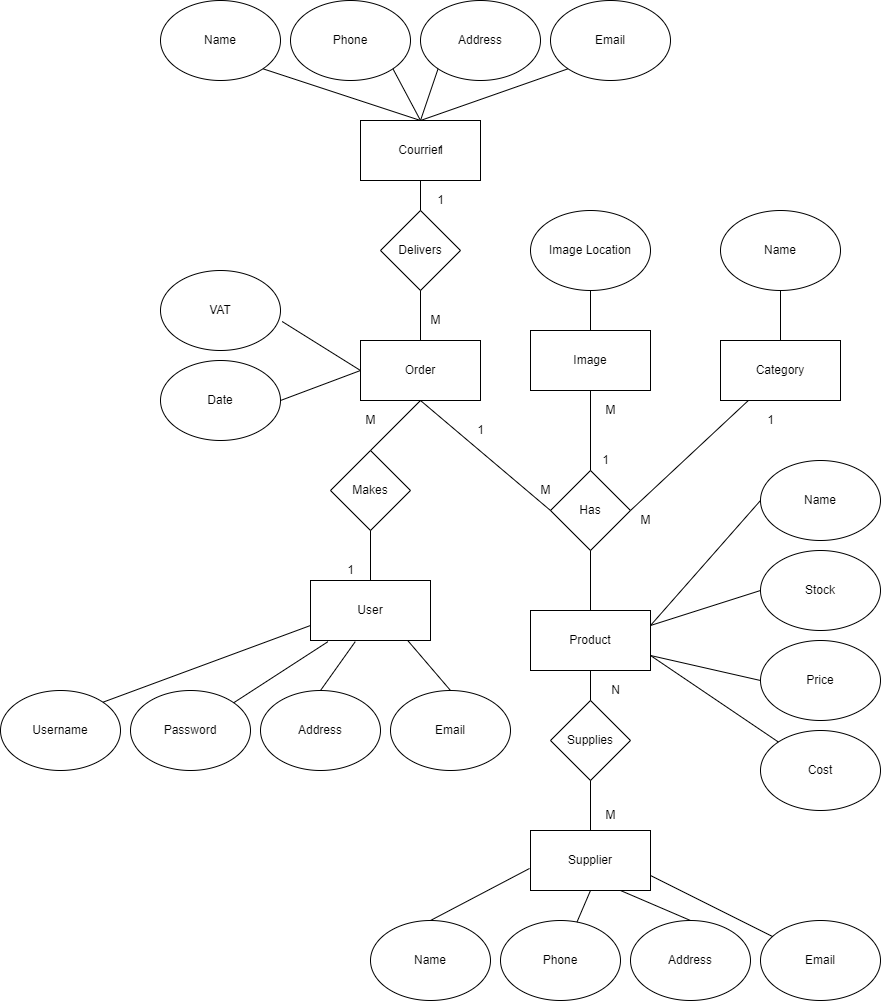

The diagram above was exported from draw.io. Its source (the exported page's mxGraphModel, read from the mxfile embedded in the PNG):
<mxGraphModel dx="1368" dy="2128" grid="1" gridSize="10" guides="1" tooltips="1" connect="1" arrows="1" fold="1" page="1" pageScale="1" pageWidth="827" pageHeight="1169" math="0" shadow="0">
  <root>
    <mxCell id="0" />
    <mxCell id="1" parent="0" />
    <mxCell id="aEkH_xQ3bgaOE-CXLoRe-1" value="Product" style="rounded=0;whiteSpace=wrap;html=1;" vertex="1" parent="1">
      <mxGeometry x="10" y="390" width="120" height="60" as="geometry" />
    </mxCell>
    <mxCell id="aEkH_xQ3bgaOE-CXLoRe-2" value="Has" style="rhombus;whiteSpace=wrap;html=1;" vertex="1" parent="1">
      <mxGeometry x="30" y="250" width="80" height="80" as="geometry" />
    </mxCell>
    <mxCell id="aEkH_xQ3bgaOE-CXLoRe-3" value="Image" style="rounded=0;whiteSpace=wrap;html=1;" vertex="1" parent="1">
      <mxGeometry x="10" y="110" width="120" height="60" as="geometry" />
    </mxCell>
    <mxCell id="aEkH_xQ3bgaOE-CXLoRe-4" value="" style="endArrow=none;html=1;rounded=0;entryX=0.5;entryY=1;entryDx=0;entryDy=0;exitX=0.5;exitY=0;exitDx=0;exitDy=0;" edge="1" parent="1" source="aEkH_xQ3bgaOE-CXLoRe-1" target="aEkH_xQ3bgaOE-CXLoRe-2">
      <mxGeometry width="50" height="50" relative="1" as="geometry">
        <mxPoint x="40" y="440" as="sourcePoint" />
        <mxPoint x="90" y="390" as="targetPoint" />
      </mxGeometry>
    </mxCell>
    <mxCell id="aEkH_xQ3bgaOE-CXLoRe-5" value="" style="endArrow=none;html=1;rounded=0;entryX=0.5;entryY=1;entryDx=0;entryDy=0;exitX=0.5;exitY=0;exitDx=0;exitDy=0;" edge="1" parent="1" source="aEkH_xQ3bgaOE-CXLoRe-2" target="aEkH_xQ3bgaOE-CXLoRe-3">
      <mxGeometry width="50" height="50" relative="1" as="geometry">
        <mxPoint x="50" y="270" as="sourcePoint" />
        <mxPoint x="100" y="220" as="targetPoint" />
      </mxGeometry>
    </mxCell>
    <mxCell id="aEkH_xQ3bgaOE-CXLoRe-6" value="1" style="text;html=1;resizable=0;autosize=1;align=center;verticalAlign=middle;points=[];fillColor=none;strokeColor=none;rounded=0;" vertex="1" parent="1">
      <mxGeometry x="75" y="230" width="20" height="20" as="geometry" />
    </mxCell>
    <mxCell id="aEkH_xQ3bgaOE-CXLoRe-7" value="M" style="text;html=1;resizable=0;autosize=1;align=center;verticalAlign=middle;points=[];fillColor=none;strokeColor=none;rounded=0;" vertex="1" parent="1">
      <mxGeometry x="75" y="180" width="30" height="20" as="geometry" />
    </mxCell>
    <mxCell id="aEkH_xQ3bgaOE-CXLoRe-8" value="Supplier" style="rounded=0;whiteSpace=wrap;html=1;" vertex="1" parent="1">
      <mxGeometry x="10" y="610" width="120" height="60" as="geometry" />
    </mxCell>
    <mxCell id="aEkH_xQ3bgaOE-CXLoRe-9" value="Supplies" style="rhombus;whiteSpace=wrap;html=1;" vertex="1" parent="1">
      <mxGeometry x="30" y="480" width="80" height="80" as="geometry" />
    </mxCell>
    <mxCell id="aEkH_xQ3bgaOE-CXLoRe-10" value="" style="endArrow=none;html=1;rounded=0;entryX=0.5;entryY=1;entryDx=0;entryDy=0;exitX=0.5;exitY=0;exitDx=0;exitDy=0;" edge="1" parent="1" source="aEkH_xQ3bgaOE-CXLoRe-9" target="aEkH_xQ3bgaOE-CXLoRe-1">
      <mxGeometry width="50" height="50" relative="1" as="geometry">
        <mxPoint x="40" y="560" as="sourcePoint" />
        <mxPoint x="90" y="510" as="targetPoint" />
      </mxGeometry>
    </mxCell>
    <mxCell id="aEkH_xQ3bgaOE-CXLoRe-11" value="" style="endArrow=none;html=1;rounded=0;entryX=0.5;entryY=1;entryDx=0;entryDy=0;exitX=0.5;exitY=0;exitDx=0;exitDy=0;" edge="1" parent="1" source="aEkH_xQ3bgaOE-CXLoRe-8" target="aEkH_xQ3bgaOE-CXLoRe-9">
      <mxGeometry width="50" height="50" relative="1" as="geometry">
        <mxPoint x="40" y="560" as="sourcePoint" />
        <mxPoint x="90" y="510" as="targetPoint" />
      </mxGeometry>
    </mxCell>
    <mxCell id="aEkH_xQ3bgaOE-CXLoRe-12" value="M" style="text;html=1;resizable=0;autosize=1;align=center;verticalAlign=middle;points=[];fillColor=none;strokeColor=none;rounded=0;" vertex="1" parent="1">
      <mxGeometry x="75" y="585" width="30" height="20" as="geometry" />
    </mxCell>
    <mxCell id="aEkH_xQ3bgaOE-CXLoRe-13" value="N" style="text;html=1;resizable=0;autosize=1;align=center;verticalAlign=middle;points=[];fillColor=none;strokeColor=none;rounded=0;" vertex="1" parent="1">
      <mxGeometry x="85" y="460" width="20" height="20" as="geometry" />
    </mxCell>
    <mxCell id="aEkH_xQ3bgaOE-CXLoRe-14" value="Name" style="ellipse;whiteSpace=wrap;html=1;" vertex="1" parent="1">
      <mxGeometry x="-150" y="700" width="120" height="80" as="geometry" />
    </mxCell>
    <mxCell id="aEkH_xQ3bgaOE-CXLoRe-15" value="Phone" style="ellipse;whiteSpace=wrap;html=1;" vertex="1" parent="1">
      <mxGeometry x="-20" y="700" width="120" height="80" as="geometry" />
    </mxCell>
    <mxCell id="aEkH_xQ3bgaOE-CXLoRe-16" value="Address" style="ellipse;whiteSpace=wrap;html=1;" vertex="1" parent="1">
      <mxGeometry x="110" y="700" width="120" height="80" as="geometry" />
    </mxCell>
    <mxCell id="aEkH_xQ3bgaOE-CXLoRe-17" value="Email" style="ellipse;whiteSpace=wrap;html=1;" vertex="1" parent="1">
      <mxGeometry x="240" y="700" width="120" height="80" as="geometry" />
    </mxCell>
    <mxCell id="aEkH_xQ3bgaOE-CXLoRe-18" value="" style="endArrow=none;html=1;rounded=0;entryX=-0.008;entryY=0.633;entryDx=0;entryDy=0;entryPerimeter=0;exitX=0.5;exitY=0;exitDx=0;exitDy=0;" edge="1" parent="1" source="aEkH_xQ3bgaOE-CXLoRe-14" target="aEkH_xQ3bgaOE-CXLoRe-8">
      <mxGeometry width="50" height="50" relative="1" as="geometry">
        <mxPoint x="-80" y="750" as="sourcePoint" />
        <mxPoint x="-30" y="700" as="targetPoint" />
      </mxGeometry>
    </mxCell>
    <mxCell id="aEkH_xQ3bgaOE-CXLoRe-19" value="" style="endArrow=none;html=1;rounded=0;entryX=0.5;entryY=1;entryDx=0;entryDy=0;" edge="1" parent="1" source="aEkH_xQ3bgaOE-CXLoRe-15" target="aEkH_xQ3bgaOE-CXLoRe-8">
      <mxGeometry width="50" height="50" relative="1" as="geometry">
        <mxPoint x="40" y="679.2893218813452" as="sourcePoint" />
        <mxPoint x="40" y="670" as="targetPoint" />
      </mxGeometry>
    </mxCell>
    <mxCell id="aEkH_xQ3bgaOE-CXLoRe-20" value="" style="endArrow=none;html=1;rounded=0;entryX=0.5;entryY=0;entryDx=0;entryDy=0;exitX=0.75;exitY=1;exitDx=0;exitDy=0;" edge="1" parent="1" source="aEkH_xQ3bgaOE-CXLoRe-8" target="aEkH_xQ3bgaOE-CXLoRe-16">
      <mxGeometry width="50" height="50" relative="1" as="geometry">
        <mxPoint x="140" y="760" as="sourcePoint" />
        <mxPoint x="190" y="710" as="targetPoint" />
      </mxGeometry>
    </mxCell>
    <mxCell id="aEkH_xQ3bgaOE-CXLoRe-21" value="" style="endArrow=none;html=1;rounded=0;exitX=1;exitY=0.75;exitDx=0;exitDy=0;" edge="1" parent="1" source="aEkH_xQ3bgaOE-CXLoRe-8" target="aEkH_xQ3bgaOE-CXLoRe-17">
      <mxGeometry width="50" height="50" relative="1" as="geometry">
        <mxPoint x="50" y="630" as="sourcePoint" />
        <mxPoint x="100" y="580" as="targetPoint" />
      </mxGeometry>
    </mxCell>
    <mxCell id="aEkH_xQ3bgaOE-CXLoRe-22" value="Category" style="rounded=0;whiteSpace=wrap;html=1;" vertex="1" parent="1">
      <mxGeometry x="200" y="120" width="120" height="60" as="geometry" />
    </mxCell>
    <mxCell id="aEkH_xQ3bgaOE-CXLoRe-23" value="" style="endArrow=none;html=1;rounded=0;exitX=1;exitY=0.5;exitDx=0;exitDy=0;" edge="1" parent="1" source="aEkH_xQ3bgaOE-CXLoRe-2" target="aEkH_xQ3bgaOE-CXLoRe-22">
      <mxGeometry width="50" height="50" relative="1" as="geometry">
        <mxPoint x="210" y="390" as="sourcePoint" />
        <mxPoint x="260" y="340" as="targetPoint" />
      </mxGeometry>
    </mxCell>
    <mxCell id="aEkH_xQ3bgaOE-CXLoRe-24" value="1" style="text;html=1;resizable=0;autosize=1;align=center;verticalAlign=middle;points=[];fillColor=none;strokeColor=none;rounded=0;" vertex="1" parent="1">
      <mxGeometry x="240" y="190" width="20" height="20" as="geometry" />
    </mxCell>
    <mxCell id="aEkH_xQ3bgaOE-CXLoRe-25" value="M" style="text;html=1;resizable=0;autosize=1;align=center;verticalAlign=middle;points=[];fillColor=none;strokeColor=none;rounded=0;" vertex="1" parent="1">
      <mxGeometry x="110" y="290" width="30" height="20" as="geometry" />
    </mxCell>
    <mxCell id="aEkH_xQ3bgaOE-CXLoRe-26" value="Order" style="rounded=0;whiteSpace=wrap;html=1;" vertex="1" parent="1">
      <mxGeometry x="-160" y="120" width="120" height="60" as="geometry" />
    </mxCell>
    <mxCell id="aEkH_xQ3bgaOE-CXLoRe-27" value="" style="endArrow=none;html=1;rounded=0;exitX=0;exitY=0.5;exitDx=0;exitDy=0;entryX=0.5;entryY=1;entryDx=0;entryDy=0;" edge="1" parent="1" source="aEkH_xQ3bgaOE-CXLoRe-2" target="aEkH_xQ3bgaOE-CXLoRe-26">
      <mxGeometry width="50" height="50" relative="1" as="geometry">
        <mxPoint x="120" y="300" as="sourcePoint" />
        <mxPoint x="237.8571428571429" y="190" as="targetPoint" />
      </mxGeometry>
    </mxCell>
    <mxCell id="aEkH_xQ3bgaOE-CXLoRe-28" value="1" style="text;html=1;resizable=0;autosize=1;align=center;verticalAlign=middle;points=[];fillColor=none;strokeColor=none;rounded=0;" vertex="1" parent="1">
      <mxGeometry x="-90" y="-30" width="20" height="20" as="geometry" />
    </mxCell>
    <mxCell id="aEkH_xQ3bgaOE-CXLoRe-29" value="M" style="text;html=1;resizable=0;autosize=1;align=center;verticalAlign=middle;points=[];fillColor=none;strokeColor=none;rounded=0;" vertex="1" parent="1">
      <mxGeometry x="10" y="260" width="30" height="20" as="geometry" />
    </mxCell>
    <mxCell id="aEkH_xQ3bgaOE-CXLoRe-30" value="Image Location" style="ellipse;whiteSpace=wrap;html=1;" vertex="1" parent="1">
      <mxGeometry x="10" y="-10" width="120" height="80" as="geometry" />
    </mxCell>
    <mxCell id="aEkH_xQ3bgaOE-CXLoRe-31" value="" style="endArrow=none;html=1;rounded=0;entryX=0.5;entryY=1;entryDx=0;entryDy=0;" edge="1" parent="1" target="aEkH_xQ3bgaOE-CXLoRe-30">
      <mxGeometry width="50" height="50" relative="1" as="geometry">
        <mxPoint x="70" y="110" as="sourcePoint" />
        <mxPoint x="90" y="160" as="targetPoint" />
      </mxGeometry>
    </mxCell>
    <mxCell id="aEkH_xQ3bgaOE-CXLoRe-32" value="Makes" style="rhombus;whiteSpace=wrap;html=1;" vertex="1" parent="1">
      <mxGeometry x="-190" y="230" width="80" height="80" as="geometry" />
    </mxCell>
    <mxCell id="aEkH_xQ3bgaOE-CXLoRe-33" value="" style="endArrow=none;html=1;rounded=0;entryX=0.5;entryY=1;entryDx=0;entryDy=0;exitX=0.5;exitY=0;exitDx=0;exitDy=0;" edge="1" parent="1" source="aEkH_xQ3bgaOE-CXLoRe-32" target="aEkH_xQ3bgaOE-CXLoRe-26">
      <mxGeometry width="50" height="50" relative="1" as="geometry">
        <mxPoint x="-130" y="220" as="sourcePoint" />
        <mxPoint x="-80" y="170" as="targetPoint" />
      </mxGeometry>
    </mxCell>
    <mxCell id="aEkH_xQ3bgaOE-CXLoRe-34" value="M" style="text;html=1;resizable=0;autosize=1;align=center;verticalAlign=middle;points=[];fillColor=none;strokeColor=none;rounded=0;" vertex="1" parent="1">
      <mxGeometry x="-165" y="190" width="30" height="20" as="geometry" />
    </mxCell>
    <mxCell id="aEkH_xQ3bgaOE-CXLoRe-35" value="" style="endArrow=none;html=1;rounded=0;entryX=0.5;entryY=1;entryDx=0;entryDy=0;exitX=0.5;exitY=0;exitDx=0;exitDy=0;" edge="1" parent="1" source="aEkH_xQ3bgaOE-CXLoRe-36" target="aEkH_xQ3bgaOE-CXLoRe-32">
      <mxGeometry width="50" height="50" relative="1" as="geometry">
        <mxPoint x="-250" y="330" as="sourcePoint" />
        <mxPoint x="-190" y="290" as="targetPoint" />
      </mxGeometry>
    </mxCell>
    <mxCell id="aEkH_xQ3bgaOE-CXLoRe-36" value="User" style="rounded=0;whiteSpace=wrap;html=1;" vertex="1" parent="1">
      <mxGeometry x="-210" y="360" width="120" height="60" as="geometry" />
    </mxCell>
    <mxCell id="aEkH_xQ3bgaOE-CXLoRe-38" value="1" style="text;html=1;resizable=0;autosize=1;align=center;verticalAlign=middle;points=[];fillColor=none;strokeColor=none;rounded=0;" vertex="1" parent="1">
      <mxGeometry x="-180" y="340" width="20" height="20" as="geometry" />
    </mxCell>
    <mxCell id="aEkH_xQ3bgaOE-CXLoRe-39" value="Delivers" style="rhombus;whiteSpace=wrap;html=1;" vertex="1" parent="1">
      <mxGeometry x="-140" y="-10" width="80" height="80" as="geometry" />
    </mxCell>
    <mxCell id="aEkH_xQ3bgaOE-CXLoRe-40" value="" style="endArrow=none;html=1;rounded=0;entryX=0.5;entryY=0;entryDx=0;entryDy=0;exitX=0.5;exitY=1;exitDx=0;exitDy=0;" edge="1" parent="1" source="aEkH_xQ3bgaOE-CXLoRe-39" target="aEkH_xQ3bgaOE-CXLoRe-26">
      <mxGeometry width="50" height="50" relative="1" as="geometry">
        <mxPoint x="-160" y="270" as="sourcePoint" />
        <mxPoint x="-110" y="220" as="targetPoint" />
      </mxGeometry>
    </mxCell>
    <mxCell id="aEkH_xQ3bgaOE-CXLoRe-43" value="Courrier" style="rounded=0;whiteSpace=wrap;html=1;" vertex="1" parent="1">
      <mxGeometry x="-160" y="-100" width="120" height="60" as="geometry" />
    </mxCell>
    <mxCell id="aEkH_xQ3bgaOE-CXLoRe-44" value="" style="endArrow=none;html=1;rounded=0;entryX=0.5;entryY=1;entryDx=0;entryDy=0;exitX=0.5;exitY=0;exitDx=0;exitDy=0;" edge="1" parent="1" source="aEkH_xQ3bgaOE-CXLoRe-39" target="aEkH_xQ3bgaOE-CXLoRe-43">
      <mxGeometry width="50" height="50" relative="1" as="geometry">
        <mxPoint x="-160" y="50" as="sourcePoint" />
        <mxPoint x="-110" as="targetPoint" />
      </mxGeometry>
    </mxCell>
    <mxCell id="aEkH_xQ3bgaOE-CXLoRe-45" value="1" style="text;html=1;resizable=0;autosize=1;align=center;verticalAlign=middle;points=[];fillColor=none;strokeColor=none;rounded=0;" vertex="1" parent="1">
      <mxGeometry x="-90" y="-80" width="20" height="20" as="geometry" />
    </mxCell>
    <mxCell id="aEkH_xQ3bgaOE-CXLoRe-46" value="M" style="text;html=1;resizable=0;autosize=1;align=center;verticalAlign=middle;points=[];fillColor=none;strokeColor=none;rounded=0;" vertex="1" parent="1">
      <mxGeometry x="-100" y="90" width="30" height="20" as="geometry" />
    </mxCell>
    <mxCell id="aEkH_xQ3bgaOE-CXLoRe-47" value="1" style="text;html=1;resizable=0;autosize=1;align=center;verticalAlign=middle;points=[];fillColor=none;strokeColor=none;rounded=0;" vertex="1" parent="1">
      <mxGeometry x="-50" y="200" width="20" height="20" as="geometry" />
    </mxCell>
    <mxCell id="aEkH_xQ3bgaOE-CXLoRe-48" value="Name" style="ellipse;whiteSpace=wrap;html=1;" vertex="1" parent="1">
      <mxGeometry x="-360" y="-220" width="120" height="80" as="geometry" />
    </mxCell>
    <mxCell id="aEkH_xQ3bgaOE-CXLoRe-49" value="Phone" style="ellipse;whiteSpace=wrap;html=1;" vertex="1" parent="1">
      <mxGeometry x="-230" y="-220" width="120" height="80" as="geometry" />
    </mxCell>
    <mxCell id="aEkH_xQ3bgaOE-CXLoRe-50" value="Address" style="ellipse;whiteSpace=wrap;html=1;" vertex="1" parent="1">
      <mxGeometry x="-100" y="-220" width="120" height="80" as="geometry" />
    </mxCell>
    <mxCell id="aEkH_xQ3bgaOE-CXLoRe-51" value="Email" style="ellipse;whiteSpace=wrap;html=1;" vertex="1" parent="1">
      <mxGeometry x="30" y="-220" width="120" height="80" as="geometry" />
    </mxCell>
    <mxCell id="aEkH_xQ3bgaOE-CXLoRe-52" value="" style="endArrow=none;html=1;rounded=0;entryX=0;entryY=1;entryDx=0;entryDy=0;exitX=0.5;exitY=0;exitDx=0;exitDy=0;" edge="1" parent="1" source="aEkH_xQ3bgaOE-CXLoRe-43" target="aEkH_xQ3bgaOE-CXLoRe-50">
      <mxGeometry width="50" height="50" relative="1" as="geometry">
        <mxPoint x="-100" y="-120.71067811865476" as="sourcePoint" />
        <mxPoint x="-100" y="-170.71067811865476" as="targetPoint" />
      </mxGeometry>
    </mxCell>
    <mxCell id="aEkH_xQ3bgaOE-CXLoRe-53" value="" style="endArrow=none;html=1;rounded=0;entryX=1;entryY=1;entryDx=0;entryDy=0;exitX=0.5;exitY=0;exitDx=0;exitDy=0;" edge="1" parent="1" source="aEkH_xQ3bgaOE-CXLoRe-43" target="aEkH_xQ3bgaOE-CXLoRe-49">
      <mxGeometry width="50" height="50" relative="1" as="geometry">
        <mxPoint x="-90" y="-90" as="sourcePoint" />
        <mxPoint x="-72.42640687119297" y="-141.71572875253787" as="targetPoint" />
      </mxGeometry>
    </mxCell>
    <mxCell id="aEkH_xQ3bgaOE-CXLoRe-54" value="" style="endArrow=none;html=1;rounded=0;entryX=0;entryY=1;entryDx=0;entryDy=0;exitX=0.5;exitY=0;exitDx=0;exitDy=0;" edge="1" parent="1" source="aEkH_xQ3bgaOE-CXLoRe-43" target="aEkH_xQ3bgaOE-CXLoRe-51">
      <mxGeometry width="50" height="50" relative="1" as="geometry">
        <mxPoint x="-80" y="-80" as="sourcePoint" />
        <mxPoint x="-62.42640687119297" y="-131.71572875253787" as="targetPoint" />
      </mxGeometry>
    </mxCell>
    <mxCell id="aEkH_xQ3bgaOE-CXLoRe-55" value="" style="endArrow=none;html=1;rounded=0;entryX=0.5;entryY=0;entryDx=0;entryDy=0;exitX=1;exitY=1;exitDx=0;exitDy=0;" edge="1" parent="1" source="aEkH_xQ3bgaOE-CXLoRe-48" target="aEkH_xQ3bgaOE-CXLoRe-43">
      <mxGeometry width="50" height="50" relative="1" as="geometry">
        <mxPoint x="-70" y="-70" as="sourcePoint" />
        <mxPoint x="-100" y="-100" as="targetPoint" />
      </mxGeometry>
    </mxCell>
    <mxCell id="aEkH_xQ3bgaOE-CXLoRe-56" value="VAT" style="ellipse;whiteSpace=wrap;html=1;" vertex="1" parent="1">
      <mxGeometry x="-360" y="50" width="120" height="80" as="geometry" />
    </mxCell>
    <mxCell id="aEkH_xQ3bgaOE-CXLoRe-57" value="Date" style="ellipse;whiteSpace=wrap;html=1;" vertex="1" parent="1">
      <mxGeometry x="-360" y="140" width="120" height="80" as="geometry" />
    </mxCell>
    <mxCell id="aEkH_xQ3bgaOE-CXLoRe-58" value="" style="endArrow=none;html=1;rounded=0;entryX=0;entryY=0.5;entryDx=0;entryDy=0;" edge="1" parent="1" target="aEkH_xQ3bgaOE-CXLoRe-26">
      <mxGeometry width="50" height="50" relative="1" as="geometry">
        <mxPoint x="-240" y="180" as="sourcePoint" />
        <mxPoint x="-190" y="90" as="targetPoint" />
      </mxGeometry>
    </mxCell>
    <mxCell id="aEkH_xQ3bgaOE-CXLoRe-60" value="" style="endArrow=none;html=1;rounded=0;entryX=0;entryY=0.5;entryDx=0;entryDy=0;exitX=1.014;exitY=0.638;exitDx=0;exitDy=0;exitPerimeter=0;" edge="1" parent="1" source="aEkH_xQ3bgaOE-CXLoRe-56" target="aEkH_xQ3bgaOE-CXLoRe-26">
      <mxGeometry width="50" height="50" relative="1" as="geometry">
        <mxPoint x="-227.5999999999999" y="184.4000000000001" as="sourcePoint" />
        <mxPoint x="-149.9999999999999" y="160" as="targetPoint" />
      </mxGeometry>
    </mxCell>
    <mxCell id="aEkH_xQ3bgaOE-CXLoRe-61" value="Username" style="ellipse;whiteSpace=wrap;html=1;" vertex="1" parent="1">
      <mxGeometry x="-520" y="470" width="120" height="80" as="geometry" />
    </mxCell>
    <mxCell id="aEkH_xQ3bgaOE-CXLoRe-62" value="Password" style="ellipse;whiteSpace=wrap;html=1;" vertex="1" parent="1">
      <mxGeometry x="-390" y="470" width="120" height="80" as="geometry" />
    </mxCell>
    <mxCell id="aEkH_xQ3bgaOE-CXLoRe-63" value="Address" style="ellipse;whiteSpace=wrap;html=1;" vertex="1" parent="1">
      <mxGeometry x="-260" y="470" width="120" height="80" as="geometry" />
    </mxCell>
    <mxCell id="aEkH_xQ3bgaOE-CXLoRe-64" value="Email" style="ellipse;whiteSpace=wrap;html=1;" vertex="1" parent="1">
      <mxGeometry x="-130" y="470" width="120" height="80" as="geometry" />
    </mxCell>
    <mxCell id="aEkH_xQ3bgaOE-CXLoRe-65" value="" style="endArrow=none;html=1;rounded=0;entryX=0.813;entryY=1.007;entryDx=0;entryDy=0;entryPerimeter=0;exitX=0.5;exitY=0;exitDx=0;exitDy=0;" edge="1" parent="1" source="aEkH_xQ3bgaOE-CXLoRe-64" target="aEkH_xQ3bgaOE-CXLoRe-36">
      <mxGeometry width="50" height="50" relative="1" as="geometry">
        <mxPoint x="-150" y="450" as="sourcePoint" />
        <mxPoint x="-100" y="400" as="targetPoint" />
      </mxGeometry>
    </mxCell>
    <mxCell id="aEkH_xQ3bgaOE-CXLoRe-66" value="" style="endArrow=none;html=1;rounded=0;entryX=0.373;entryY=1.019;entryDx=0;entryDy=0;entryPerimeter=0;exitX=0.5;exitY=0;exitDx=0;exitDy=0;" edge="1" parent="1" source="aEkH_xQ3bgaOE-CXLoRe-63" target="aEkH_xQ3bgaOE-CXLoRe-36">
      <mxGeometry width="50" height="50" relative="1" as="geometry">
        <mxPoint x="-60" y="480" as="sourcePoint" />
        <mxPoint x="-102.44000000000005" y="430.4200000000001" as="targetPoint" />
      </mxGeometry>
    </mxCell>
    <mxCell id="aEkH_xQ3bgaOE-CXLoRe-67" value="" style="endArrow=none;html=1;rounded=0;entryX=0.146;entryY=1.019;entryDx=0;entryDy=0;entryPerimeter=0;" edge="1" parent="1" source="aEkH_xQ3bgaOE-CXLoRe-62" target="aEkH_xQ3bgaOE-CXLoRe-36">
      <mxGeometry width="50" height="50" relative="1" as="geometry">
        <mxPoint x="-50" y="490" as="sourcePoint" />
        <mxPoint x="-92.44000000000005" y="440.4200000000001" as="targetPoint" />
      </mxGeometry>
    </mxCell>
    <mxCell id="aEkH_xQ3bgaOE-CXLoRe-68" value="" style="endArrow=none;html=1;rounded=0;entryX=0;entryY=0.75;entryDx=0;entryDy=0;exitX=1;exitY=0;exitDx=0;exitDy=0;" edge="1" parent="1" source="aEkH_xQ3bgaOE-CXLoRe-61" target="aEkH_xQ3bgaOE-CXLoRe-36">
      <mxGeometry width="50" height="50" relative="1" as="geometry">
        <mxPoint x="-40" y="500" as="sourcePoint" />
        <mxPoint x="-82.44000000000005" y="450.4200000000001" as="targetPoint" />
      </mxGeometry>
    </mxCell>
    <mxCell id="aEkH_xQ3bgaOE-CXLoRe-69" value="Name" style="ellipse;whiteSpace=wrap;html=1;" vertex="1" parent="1">
      <mxGeometry x="240" y="240" width="120" height="80" as="geometry" />
    </mxCell>
    <mxCell id="aEkH_xQ3bgaOE-CXLoRe-70" value="Stock" style="ellipse;whiteSpace=wrap;html=1;" vertex="1" parent="1">
      <mxGeometry x="240" y="330" width="120" height="80" as="geometry" />
    </mxCell>
    <mxCell id="aEkH_xQ3bgaOE-CXLoRe-71" value="Price" style="ellipse;whiteSpace=wrap;html=1;" vertex="1" parent="1">
      <mxGeometry x="240" y="420" width="120" height="80" as="geometry" />
    </mxCell>
    <mxCell id="aEkH_xQ3bgaOE-CXLoRe-72" value="" style="endArrow=none;html=1;rounded=0;entryX=0;entryY=0.5;entryDx=0;entryDy=0;exitX=1;exitY=0.25;exitDx=0;exitDy=0;" edge="1" parent="1" source="aEkH_xQ3bgaOE-CXLoRe-1" target="aEkH_xQ3bgaOE-CXLoRe-69">
      <mxGeometry width="50" height="50" relative="1" as="geometry">
        <mxPoint x="130" y="470" as="sourcePoint" />
        <mxPoint x="180" y="420" as="targetPoint" />
      </mxGeometry>
    </mxCell>
    <mxCell id="aEkH_xQ3bgaOE-CXLoRe-74" value="Cost" style="ellipse;whiteSpace=wrap;html=1;" vertex="1" parent="1">
      <mxGeometry x="240" y="510" width="120" height="80" as="geometry" />
    </mxCell>
    <mxCell id="aEkH_xQ3bgaOE-CXLoRe-75" value="" style="endArrow=none;html=1;rounded=0;entryX=0;entryY=0.5;entryDx=0;entryDy=0;exitX=1;exitY=0.25;exitDx=0;exitDy=0;" edge="1" parent="1" source="aEkH_xQ3bgaOE-CXLoRe-1" target="aEkH_xQ3bgaOE-CXLoRe-70">
      <mxGeometry width="50" height="50" relative="1" as="geometry">
        <mxPoint x="150" y="350" as="sourcePoint" />
        <mxPoint x="200" y="300" as="targetPoint" />
      </mxGeometry>
    </mxCell>
    <mxCell id="aEkH_xQ3bgaOE-CXLoRe-76" value="" style="endArrow=none;html=1;rounded=0;entryX=0;entryY=0.5;entryDx=0;entryDy=0;exitX=1;exitY=0.75;exitDx=0;exitDy=0;" edge="1" parent="1" source="aEkH_xQ3bgaOE-CXLoRe-1" target="aEkH_xQ3bgaOE-CXLoRe-71">
      <mxGeometry width="50" height="50" relative="1" as="geometry">
        <mxPoint x="120" y="470" as="sourcePoint" />
        <mxPoint x="170" y="420" as="targetPoint" />
      </mxGeometry>
    </mxCell>
    <mxCell id="aEkH_xQ3bgaOE-CXLoRe-78" value="" style="endArrow=none;html=1;rounded=0;entryX=1;entryY=0.75;entryDx=0;entryDy=0;" edge="1" parent="1" source="aEkH_xQ3bgaOE-CXLoRe-74" target="aEkH_xQ3bgaOE-CXLoRe-1">
      <mxGeometry width="50" height="50" relative="1" as="geometry">
        <mxPoint x="120" y="490" as="sourcePoint" />
        <mxPoint x="170" y="440" as="targetPoint" />
      </mxGeometry>
    </mxCell>
    <mxCell id="aEkH_xQ3bgaOE-CXLoRe-79" value="Name" style="ellipse;whiteSpace=wrap;html=1;" vertex="1" parent="1">
      <mxGeometry x="200" y="-10" width="120" height="80" as="geometry" />
    </mxCell>
    <mxCell id="aEkH_xQ3bgaOE-CXLoRe-80" value="" style="endArrow=none;html=1;rounded=0;entryX=0.5;entryY=1;entryDx=0;entryDy=0;" edge="1" parent="1" target="aEkH_xQ3bgaOE-CXLoRe-79">
      <mxGeometry width="50" height="50" relative="1" as="geometry">
        <mxPoint x="260" y="120" as="sourcePoint" />
        <mxPoint x="310" y="100" as="targetPoint" />
      </mxGeometry>
    </mxCell>
  </root>
</mxGraphModel>